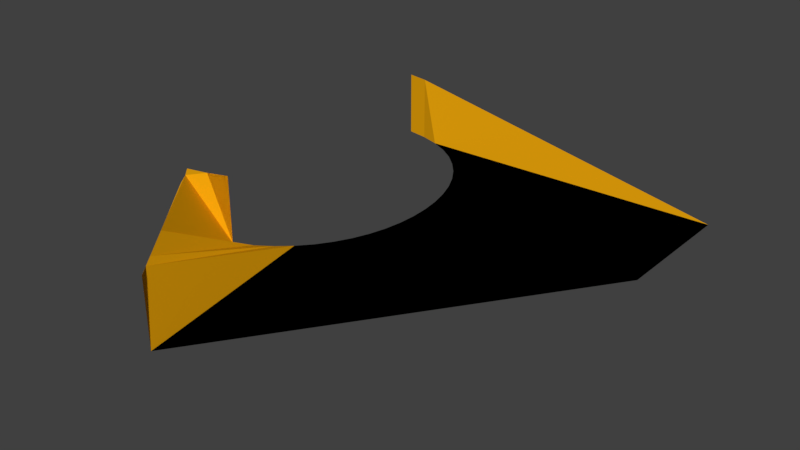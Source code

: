 # Source: logo2.blend  (saved by Blender 3.3.6; exported with 4.5.12 LTS)
import bpy
from mathutils import Matrix  # noqa: F401  (used for matrix-valued properties, if any)

bpy.ops.wm.read_factory_settings(use_empty=True)
scene = bpy.context.scene
scene.name = 'Scene'

# ---- collections
col_risc_v_logo_svg = bpy.data.collections.new('RISC-V logo.svg'); scene.collection.children.link(col_risc_v_logo_svg)

# ---- materials (node trees are filled in below, after node groups)
mat_svgmat_001 = bpy.data.materials.new('SVGMat.001')
mat_svgmat_001.use_transparent_shadow = False
mat_svgmat_001.diffuse_color = (0.8963, 0.4072, 0.004025, 1.0)

# ---- material node trees

# ---- world
world_world = bpy.data.worlds.new('World'); scene.world = world_world
world_world.color = (0.05088, 0.05088, 0.05088)
world_world.use_sun_shadow = False
world_world.sun_shadow_jitter_overblur = 0.0
world_world.cycles.sampling_method = 'MANUAL'

# ---- meshes
me_curve = bpy.data.meshes.new('Curve')
me_curve.from_pydata([(0.01826, 0.02299, -0.0004607), (0.0182, 0.02178, -0.0004607), (0.01802, 0.0206, -0.0004607), (0.01772, 0.01946, -0.0004607), (0.0173, 0.01837, -0.0004607), (0.01676, 0.01734, -0.0004607), (0.01611, 0.01637, -0.0004607), (0.01533, 0.01549, -0.0004607), (0.01444, 0.0147, -0.0004607), (0.01344, 0.01401, -0.0004607), (0.01231, 0.01343, -0.0004607), (0.01107, 0.01297, -0.0004607), (0.009718, 0.01264, -0.0004607), (0.009875, 0.01245, -0.0004607), (0.01031, 0.01192, -0.0004607), (0.01096, 0.01113, -0.0004607), (0.01178, 0.01014, -0.0004607), (0.01271, 0.00902, -0.0004607), (0.0137, 0.007829, -0.0004607), (0.01469, 0.006638, -0.0004607), (0.01562, 0.005514, -0.0004607), (0.01644, 0.004524, -0.0004607), (0.01709, 0.003734, -0.0004607), (0.01752, 0.003211, -0.0004607), (0.01768, 0.003022, -0.0004607), (0.0184, 0.004054, -0.0004607), (0.03275, 0.02477, -0.0004607), (0.03275, 0.0335, -0.0004607), (0.009428, 0.0335, -0.0004607), (0.01085, 0.03326, -0.0004607), (0.01214, 0.03286, -0.0004607), (0.01331, 0.0323, -0.0004607), (0.01436, 0.0316, -0.0004607), (0.01527, 0.03078, -0.0004607), (0.01607, 0.02986, -0.0004607), (0.01674, 0.02885, -0.0004607), (0.01729, 0.02776, -0.0004607), (0.01771, 0.02662, -0.0004607), (0.01802, 0.02543, -0.0004607), (0.0182, 0.02422, -0.0004607), (0.009428, 0.0335, 0.003866), (0.01085, 0.03326, 0.003866), (0.01231, 0.01343, 0.003866), (0.01107, 0.01297, 0.003866), (0.009718, 0.01264, 0.003866), (0.009883, 0.01246, 0.003866), (0.01035, 0.01197, 0.003866), (0.01096, 0.01113, 0.003866), (0.01178, 0.01014, 0.003866), (0.01271, 0.00902, 0.003866), (0.0137, 0.007829, 0.003866), (0.01469, 0.006638, 0.003866), (0.01562, 0.005514, 0.003866), (0.01644, 0.004524, 0.003866), (0.01709, 0.003734, 0.003866), (0.01752, 0.003211, 0.003866), (0.01768, 0.003022, 0.003866)], [], [(21, 22, 54, 53), (14, 15, 47, 46), (28, 29, 41, 40), (20, 21, 53, 52), (13, 14, 46, 45), (19, 20, 52, 51), (12, 13, 45, 44), (18, 19, 51, 50), (11, 12, 44, 43), (17, 18, 50, 49), (10, 11, 43, 42), (23, 24, 56, 55), (16, 17, 49, 48), (22, 23, 55, 54), (29, 30, 41), (15, 16, 48, 47), (27, 28, 40), (41, 30, 31, 32, 33, 34, 35, 36, 37, 38, 39, 0, 1, 2, 3, 4, 5, 6, 7, 8, 9, 10, 42, 43, 44, 45, 46, 47, 48, 49, 50, 51, 52, 53, 54, 55, 56, 24, 25, 26, 27, 40), (28, 27, 26, 25, 24, 23, 22, 21, 20, 19, 18, 17, 16, 15, 14, 13, 12, 11, 10, 9, 8, 7, 6, 5, 4, 3, 2, 1, 0, 39, 38, 37, 36, 35, 34, 33, 32, 31, 30, 29)])
_uv = me_curve.uv_layers.new(name='UVMap')
_uv.uv.foreach_set('vector', [0.0, 0.0, 0.0, 0.0, 0.0, 0.0, 0.0, 0.0, 0.0, 0.0, 0.0, 0.0, 0.0, 0.0, 0.0, 0.0, 0.0, 0.0, 0.0, 0.0, 0.0, 0.0, 0.0, 0.0, 0.0, 0.0, 0.0, 0.0, 0.0, 0.0, 0.0, 0.0, 0.0, 0.0, 0.0, 0.0, 0.0, 0.0, 0.0, 0.0, 0.0, 0.0, 0.0, 0.0, 0.0, 0.0, 0.0, 0.0, 0.0, 0.0, 0.0, 0.0, 0.0, 0.0, 0.0, 0.0, 0.0, 0.0, 0.0, 0.0, 0.0, 0.0, 0.0, 0.0, 0.0, 0.0, 0.0, 0.0, 0.0, 0.0, 0.0, 0.0, 0.0, 0.0, 0.0, 0.0, 0.0, 0.0, 0.0, 0.0, 0.0, 0.0, 0.0, 0.0, 0.0, 0.0, 0.0, 0.0, 0.0, 0.0, 0.0, 0.0, 0.0, 0.0, 0.0, 0.0, 0.0, 0.0, 0.0, 0.0, 0.0, 0.0, 0.0, 0.0, 0.0, 0.0, 0.0, 0.0, 0.0, 0.0, 0.0, 0.0, 0.0, 0.0, 0.0, 0.0, 0.0, 0.0, 0.0, 0.0, 0.0, 0.0, 0.0, 0.0, 0.0, 0.0, 0.0, 0.0, 0.0, 0.0, 0.0, 0.0, 0.5686, 0.0, 0.0, 0.0, 0.0, 0.0, 0.0, 0.0, 0.0, 0.0, 0.0, 0.0, 0.0, 0.0, 0.0, 0.0, 0.0, 0.0, 0.0, 0.0, 0.7647, 0.0, 0.0, 0.0, 0.0, 0.0, 0.0, 0.0, 0.0, 0.0, 0.0, 0.0, 0.0, 0.0, 0.0, 0.0, 0.0, 0.0, 0.0, 0.0, 0.0, 0.0, 0.0, 0.0, 0.1961, 0.0, 0.2157, 0.0, 0.2353, 0.0, 0.2476, 0.0, 0.2663, 0.0, 0.2941, 0.0, 0.3137, 0.0, 0.3333, 0.0, 0.3529, 0.0, 0.3725, 0.0, 0.3922, 0.0, 0.4118, 0.0, 0.4314, 0.0, 0.451, 0.0, 0.0, 0.0, 0.0, 0.0, 0.0, 0.0, 0.0, 0.0, 0.0, 0.0, 0.549, 0.0, 0.0, 0.0, 0.0, 0.0, 0.0, 0.0, 0.0, 0.0, 0.0, 0.0, 0.0, 0.0, 0.0, 0.0, 0.0, 0.0, 0.0, 0.0, 0.0, 0.0, 0.0, 0.0, 0.0, 0.0, 0.0, 0.0, 0.0, 0.0, 0.0, 0.0, 0.0, 0.0, 0.0, 0.0, 0.0, 0.0, 0.0, 0.0, 0.0, 0.0, 0.0, 0.0, 0.0, 0.0, 0.0, 0.0, 0.0, 0.0, 0.0, 0.0, 0.0, 0.0, 0.0, 0.0, 0.0, 0.0, 0.0, 0.0, 0.0, 0.0, 0.0, 0.0, 0.0, 0.0, 0.0, 0.0, 0.0, 0.0, 0.0, 0.0, 0.0, 0.0, 0.0, 0.0, 0.0, 0.0, 0.0, 0.0, 0.0, 0.0])
me_curve.materials.append(mat_svgmat_001)
me_curve.update()

# ---- objects
ob_logo2 = bpy.data.objects.new('logo2', me_curve)

# ---- transforms, parenting, visibility, modifiers, constraints
ob_logo2.location = (0.05804, 0.03367, 0.2131)
ob_logo2.scale = (462.4, 462.4, 462.4)

# ---- collection membership
col_risc_v_logo_svg.objects.link(ob_logo2)

# ---- scene / render settings (as saved in the file)
scene.frame_start = 1; scene.frame_end = 250; scene.frame_set(188)
scene.render.engine = 'BLENDER_EEVEE_NEXT'
scene.render.resolution_percentage = 50
scene.render.dither_intensity = 0.0
scene.cycles.use_denoising = False
scene.cycles.samples = 128
scene.cycles.sampling_pattern = 'TABULATED_SOBOL'
scene.cycles.use_adaptive_sampling = False
scene.cycles.use_light_tree = False
scene.cycles.blur_glossy = 0.0
scene.cycles.sample_clamp_indirect = 0.0
scene.view_settings.view_transform = 'Standard'
scene.unit_settings.scale_length = 0.001
bpy.context.view_layer.update()

# ---- added for rendering (the .blend has no active camera and no usable light): camera, sun
cam_auto = bpy.data.cameras.new('AutoCamera')
cam_auto.lens = 50.0
cam_auto.sensor_width = 36.0
cam_auto.clip_end = 1000.0
ob_auto_camera = bpy.data.objects.new('AutoCamera', cam_auto)
scene.collection.objects.link(ob_auto_camera)
ob_auto_camera.location = (26.3279, -11.3477, 14.2165)
ob_auto_camera.rotation_euler = (1.09748, -7.21219e-08, 0.694738)
scene.camera = ob_auto_camera
light_auto_sun = bpy.data.lights.new('AutoSun', 'SUN')
light_auto_sun.energy = 3.0
light_auto_sun.angle = 0.0523599
ob_auto_sun = bpy.data.objects.new('AutoSun', light_auto_sun)
scene.collection.objects.link(ob_auto_sun)
ob_auto_sun.rotation_euler = (0.872665, 0.174533, 0.523599)
bpy.context.view_layer.update()

